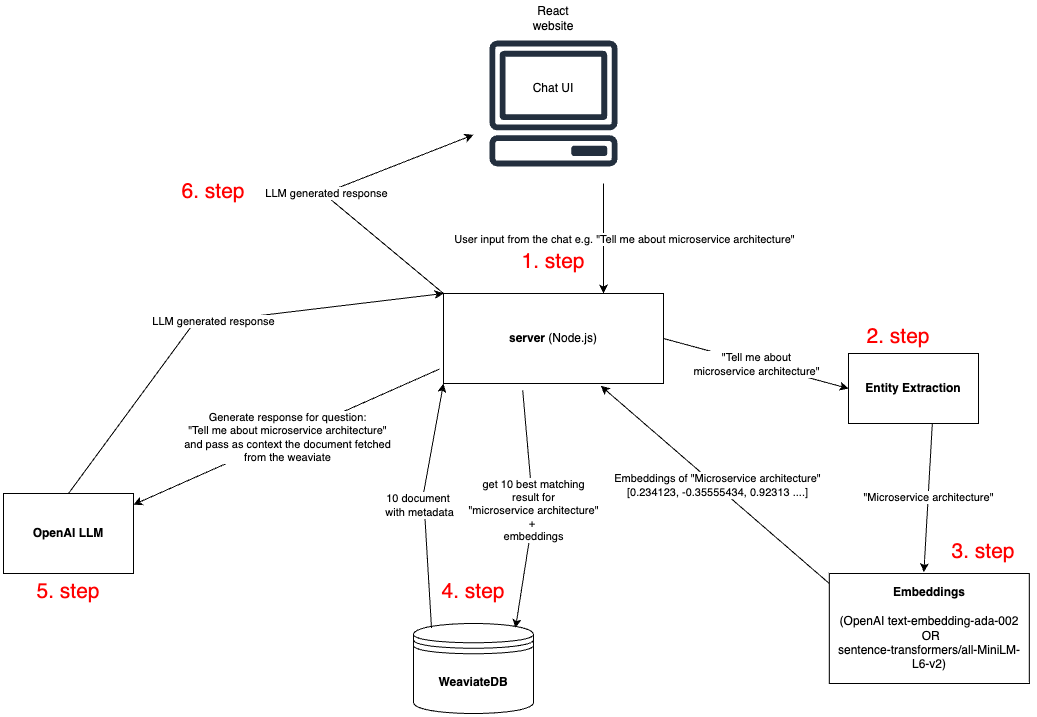

The diagram above was exported from draw.io. Its source (the exported page's mxGraphModel, read from the mxfile embedded in the PNG):
<mxGraphModel dx="2319" dy="865" grid="1" gridSize="10" guides="1" tooltips="1" connect="1" arrows="1" fold="1" page="1" pageScale="1" pageWidth="827" pageHeight="1169" math="0" shadow="0">
  <root>
    <mxCell id="0" />
    <mxCell id="1" parent="0" />
    <mxCell id="n196xRIQuI_qC8J8fCfH-1" value="" style="sketch=0;outlineConnect=0;fontColor=#232F3E;gradientColor=none;strokeColor=#232F3E;fillColor=#ffffff;dashed=0;verticalLabelPosition=bottom;verticalAlign=top;align=center;html=1;fontSize=12;fontStyle=0;aspect=fixed;shape=mxgraph.aws4.resourceIcon;resIcon=mxgraph.aws4.client;" vertex="1" parent="1">
      <mxGeometry x="300" y="20" width="160" height="160" as="geometry" />
    </mxCell>
    <mxCell id="n196xRIQuI_qC8J8fCfH-2" value="&lt;b&gt;server&lt;/b&gt; (Node.js)" style="rounded=0;whiteSpace=wrap;html=1;" vertex="1" parent="1">
      <mxGeometry x="270" y="290" width="220" height="90" as="geometry" />
    </mxCell>
    <mxCell id="n196xRIQuI_qC8J8fCfH-7" value="" style="endArrow=classic;html=1;rounded=0;" edge="1" parent="1">
      <mxGeometry relative="1" as="geometry">
        <mxPoint x="430" y="180" as="sourcePoint" />
        <mxPoint x="430" y="290" as="targetPoint" />
      </mxGeometry>
    </mxCell>
    <mxCell id="n196xRIQuI_qC8J8fCfH-8" value="User input from the chat e.g. &quot;Tell me about microservice architecture&quot;" style="edgeLabel;resizable=0;html=1;align=center;verticalAlign=middle;" connectable="0" vertex="1" parent="n196xRIQuI_qC8J8fCfH-7">
      <mxGeometry relative="1" as="geometry">
        <mxPoint x="20" as="offset" />
      </mxGeometry>
    </mxCell>
    <mxCell id="n196xRIQuI_qC8J8fCfH-9" value="Chat UI" style="text;html=1;strokeColor=none;fillColor=none;align=center;verticalAlign=middle;whiteSpace=wrap;rounded=0;" vertex="1" parent="1">
      <mxGeometry x="350" y="70" width="60" height="30" as="geometry" />
    </mxCell>
    <mxCell id="n196xRIQuI_qC8J8fCfH-10" value="React website" style="text;html=1;strokeColor=none;fillColor=none;align=center;verticalAlign=middle;whiteSpace=wrap;rounded=0;" vertex="1" parent="1">
      <mxGeometry x="350" width="60" height="30" as="geometry" />
    </mxCell>
    <mxCell id="n196xRIQuI_qC8J8fCfH-11" value="&lt;b&gt;Entity Extraction&lt;br&gt;&lt;/b&gt;" style="rounded=0;whiteSpace=wrap;html=1;" vertex="1" parent="1">
      <mxGeometry x="675" y="350" width="130" height="70" as="geometry" />
    </mxCell>
    <mxCell id="n196xRIQuI_qC8J8fCfH-12" value="&lt;b&gt;WeaviateDB&lt;/b&gt;" style="shape=datastore;whiteSpace=wrap;html=1;" vertex="1" parent="1">
      <mxGeometry x="240" y="620" width="120" height="90" as="geometry" />
    </mxCell>
    <mxCell id="n196xRIQuI_qC8J8fCfH-13" value="&lt;b&gt;Embeddings&lt;/b&gt;&lt;br&gt;&lt;br&gt;(OpenAI text-embedding-ada-002&#09;&lt;br&gt;&amp;nbsp;OR&lt;br&gt;sentence-transformers/all-MiniLM-L6-v2)" style="rounded=0;whiteSpace=wrap;html=1;" vertex="1" parent="1">
      <mxGeometry x="655.8" y="570" width="200" height="110" as="geometry" />
    </mxCell>
    <mxCell id="n196xRIQuI_qC8J8fCfH-14" value="&lt;b&gt;OpenAI LLM&lt;/b&gt;" style="rounded=0;whiteSpace=wrap;html=1;" vertex="1" parent="1">
      <mxGeometry x="-170" y="490" width="130" height="80" as="geometry" />
    </mxCell>
    <mxCell id="n196xRIQuI_qC8J8fCfH-15" value="" style="endArrow=classic;html=1;rounded=0;entryX=0;entryY=0.5;entryDx=0;entryDy=0;exitX=1;exitY=0.5;exitDx=0;exitDy=0;" edge="1" parent="1" source="n196xRIQuI_qC8J8fCfH-2" target="n196xRIQuI_qC8J8fCfH-11">
      <mxGeometry relative="1" as="geometry">
        <mxPoint x="560" y="410" as="sourcePoint" />
        <mxPoint x="730" y="455" as="targetPoint" />
      </mxGeometry>
    </mxCell>
    <mxCell id="n196xRIQuI_qC8J8fCfH-16" value="&quot;Tell me about &lt;br&gt;microservice architecture&quot;" style="edgeLabel;resizable=0;html=1;align=center;verticalAlign=middle;" connectable="0" vertex="1" parent="n196xRIQuI_qC8J8fCfH-15">
      <mxGeometry relative="1" as="geometry" />
    </mxCell>
    <mxCell id="n196xRIQuI_qC8J8fCfH-17" value="" style="endArrow=classic;html=1;rounded=0;entryX=0.473;entryY=-0.012;entryDx=0;entryDy=0;entryPerimeter=0;" edge="1" parent="1" target="n196xRIQuI_qC8J8fCfH-13">
      <mxGeometry relative="1" as="geometry">
        <mxPoint x="758.818292682927" y="420" as="sourcePoint" />
        <mxPoint x="535.8" y="440" as="targetPoint" />
      </mxGeometry>
    </mxCell>
    <mxCell id="n196xRIQuI_qC8J8fCfH-18" value="&quot;Microservice architecture&quot;" style="edgeLabel;resizable=0;html=1;align=center;verticalAlign=middle;" connectable="0" vertex="1" parent="n196xRIQuI_qC8J8fCfH-17">
      <mxGeometry relative="1" as="geometry" />
    </mxCell>
    <mxCell id="n196xRIQuI_qC8J8fCfH-21" value="" style="endArrow=classic;html=1;rounded=0;exitX=0;exitY=0.091;exitDx=0;exitDy=0;exitPerimeter=0;entryX=0.715;entryY=1.026;entryDx=0;entryDy=0;entryPerimeter=0;" edge="1" parent="1" source="n196xRIQuI_qC8J8fCfH-13" target="n196xRIQuI_qC8J8fCfH-2">
      <mxGeometry relative="1" as="geometry">
        <mxPoint x="330" y="420" as="sourcePoint" />
        <mxPoint x="430" y="420" as="targetPoint" />
      </mxGeometry>
    </mxCell>
    <mxCell id="n196xRIQuI_qC8J8fCfH-22" value="Embeddings of &quot;Microservice architecture&quot;&lt;br&gt;[0.234123, -0.35555434, 0.92313 ....]" style="edgeLabel;resizable=0;html=1;align=center;verticalAlign=middle;" connectable="0" vertex="1" parent="n196xRIQuI_qC8J8fCfH-21">
      <mxGeometry relative="1" as="geometry">
        <mxPoint x="1" as="offset" />
      </mxGeometry>
    </mxCell>
    <mxCell id="n196xRIQuI_qC8J8fCfH-26" value="" style="endArrow=classic;html=1;rounded=0;exitX=0.36;exitY=1.074;exitDx=0;exitDy=0;exitPerimeter=0;entryX=0.85;entryY=0.05;entryDx=0;entryDy=0;entryPerimeter=0;" edge="1" parent="1" source="n196xRIQuI_qC8J8fCfH-2" target="n196xRIQuI_qC8J8fCfH-12">
      <mxGeometry relative="1" as="geometry">
        <mxPoint x="250" y="360" as="sourcePoint" />
        <mxPoint x="350" y="360" as="targetPoint" />
        <Array as="points">
          <mxPoint x="360" y="510" />
        </Array>
      </mxGeometry>
    </mxCell>
    <mxCell id="n196xRIQuI_qC8J8fCfH-27" value="get 10 best matching&lt;br&gt;result for&lt;br&gt;&quot;microservice architecture&quot;&lt;br&gt;+&amp;nbsp;&lt;br&gt;embeddings" style="edgeLabel;resizable=0;html=1;align=center;verticalAlign=middle;" connectable="0" vertex="1" parent="n196xRIQuI_qC8J8fCfH-26">
      <mxGeometry relative="1" as="geometry" />
    </mxCell>
    <mxCell id="n196xRIQuI_qC8J8fCfH-28" value="" style="endArrow=classic;html=1;rounded=0;exitX=0.15;exitY=0.05;exitDx=0;exitDy=0;exitPerimeter=0;" edge="1" parent="1" source="n196xRIQuI_qC8J8fCfH-12">
      <mxGeometry relative="1" as="geometry">
        <mxPoint x="250" y="390" as="sourcePoint" />
        <mxPoint x="270" y="380" as="targetPoint" />
        <Array as="points">
          <mxPoint x="250" y="490" />
        </Array>
      </mxGeometry>
    </mxCell>
    <mxCell id="n196xRIQuI_qC8J8fCfH-29" value="10 document&amp;nbsp;&lt;br&gt;with metadata" style="edgeLabel;resizable=0;html=1;align=center;verticalAlign=middle;" connectable="0" vertex="1" parent="n196xRIQuI_qC8J8fCfH-28">
      <mxGeometry relative="1" as="geometry">
        <mxPoint x="-5" as="offset" />
      </mxGeometry>
    </mxCell>
    <mxCell id="n196xRIQuI_qC8J8fCfH-30" value="" style="endArrow=classic;html=1;rounded=0;exitX=-0.018;exitY=0.839;exitDx=0;exitDy=0;exitPerimeter=0;" edge="1" parent="1" source="n196xRIQuI_qC8J8fCfH-2" target="n196xRIQuI_qC8J8fCfH-14">
      <mxGeometry relative="1" as="geometry">
        <mxPoint x="260" y="410" as="sourcePoint" />
        <mxPoint x="360" y="410" as="targetPoint" />
      </mxGeometry>
    </mxCell>
    <mxCell id="n196xRIQuI_qC8J8fCfH-31" value="Generate response for question:&lt;br&gt;&quot;Tell me about microservice architecture&quot;&lt;br&gt;and pass as context the document fetched&lt;br&gt;from the weaviate" style="edgeLabel;resizable=0;html=1;align=center;verticalAlign=middle;" connectable="0" vertex="1" parent="n196xRIQuI_qC8J8fCfH-30">
      <mxGeometry relative="1" as="geometry" />
    </mxCell>
    <mxCell id="n196xRIQuI_qC8J8fCfH-33" value="" style="endArrow=classic;html=1;rounded=0;exitX=0.5;exitY=0;exitDx=0;exitDy=0;entryX=0;entryY=0;entryDx=0;entryDy=0;" edge="1" parent="1" source="n196xRIQuI_qC8J8fCfH-14" target="n196xRIQuI_qC8J8fCfH-2">
      <mxGeometry relative="1" as="geometry">
        <mxPoint x="260" y="410" as="sourcePoint" />
        <mxPoint x="360" y="410" as="targetPoint" />
        <Array as="points">
          <mxPoint x="20" y="320" />
        </Array>
      </mxGeometry>
    </mxCell>
    <mxCell id="n196xRIQuI_qC8J8fCfH-34" value="LLM generated response" style="edgeLabel;resizable=0;html=1;align=center;verticalAlign=middle;" connectable="0" vertex="1" parent="n196xRIQuI_qC8J8fCfH-33">
      <mxGeometry relative="1" as="geometry" />
    </mxCell>
    <mxCell id="n196xRIQuI_qC8J8fCfH-35" value="" style="endArrow=classic;html=1;rounded=0;exitX=0;exitY=0;exitDx=0;exitDy=0;" edge="1" parent="1" source="n196xRIQuI_qC8J8fCfH-2" target="n196xRIQuI_qC8J8fCfH-1">
      <mxGeometry relative="1" as="geometry">
        <mxPoint x="260" y="360" as="sourcePoint" />
        <mxPoint x="360" y="360" as="targetPoint" />
        <Array as="points">
          <mxPoint x="150" y="190" />
        </Array>
      </mxGeometry>
    </mxCell>
    <mxCell id="n196xRIQuI_qC8J8fCfH-36" value="LLM generated response" style="edgeLabel;resizable=0;html=1;align=center;verticalAlign=middle;" connectable="0" vertex="1" parent="n196xRIQuI_qC8J8fCfH-35">
      <mxGeometry relative="1" as="geometry" />
    </mxCell>
    <mxCell id="n196xRIQuI_qC8J8fCfH-38" value="&lt;font color=&quot;#ff0000&quot; style=&quot;font-size: 21px;&quot;&gt;1. step&lt;/font&gt;" style="text;strokeColor=none;align=center;fillColor=none;html=1;verticalAlign=middle;whiteSpace=wrap;rounded=0;" vertex="1" parent="1">
      <mxGeometry x="330" y="240" width="100" height="35" as="geometry" />
    </mxCell>
    <mxCell id="n196xRIQuI_qC8J8fCfH-39" value="&lt;font color=&quot;#ff0000&quot; style=&quot;font-size: 21px;&quot;&gt;3. step&lt;/font&gt;" style="text;strokeColor=none;align=center;fillColor=none;html=1;verticalAlign=middle;whiteSpace=wrap;rounded=0;" vertex="1" parent="1">
      <mxGeometry x="760" y="530" width="100" height="35" as="geometry" />
    </mxCell>
    <mxCell id="n196xRIQuI_qC8J8fCfH-40" value="&lt;font color=&quot;#ff0000&quot; style=&quot;font-size: 21px;&quot;&gt;4. step&lt;/font&gt;" style="text;strokeColor=none;align=center;fillColor=none;html=1;verticalAlign=middle;whiteSpace=wrap;rounded=0;" vertex="1" parent="1">
      <mxGeometry x="250" y="570" width="100" height="35" as="geometry" />
    </mxCell>
    <mxCell id="n196xRIQuI_qC8J8fCfH-41" value="&lt;font color=&quot;#ff0000&quot; style=&quot;font-size: 21px;&quot;&gt;5. step&lt;/font&gt;" style="text;strokeColor=none;align=center;fillColor=none;html=1;verticalAlign=middle;whiteSpace=wrap;rounded=0;" vertex="1" parent="1">
      <mxGeometry x="-155" y="570" width="100" height="35" as="geometry" />
    </mxCell>
    <mxCell id="n196xRIQuI_qC8J8fCfH-42" value="&lt;font color=&quot;#ff0000&quot; style=&quot;font-size: 21px;&quot;&gt;2. step&lt;/font&gt;" style="text;strokeColor=none;align=center;fillColor=none;html=1;verticalAlign=middle;whiteSpace=wrap;rounded=0;" vertex="1" parent="1">
      <mxGeometry x="675" y="315" width="100" height="35" as="geometry" />
    </mxCell>
    <mxCell id="n196xRIQuI_qC8J8fCfH-43" value="&lt;font color=&quot;#ff0000&quot; style=&quot;font-size: 21px;&quot;&gt;6. step&lt;/font&gt;" style="text;strokeColor=none;align=center;fillColor=none;html=1;verticalAlign=middle;whiteSpace=wrap;rounded=0;" vertex="1" parent="1">
      <mxGeometry x="-10" y="170" width="100" height="35" as="geometry" />
    </mxCell>
  </root>
</mxGraphModel>